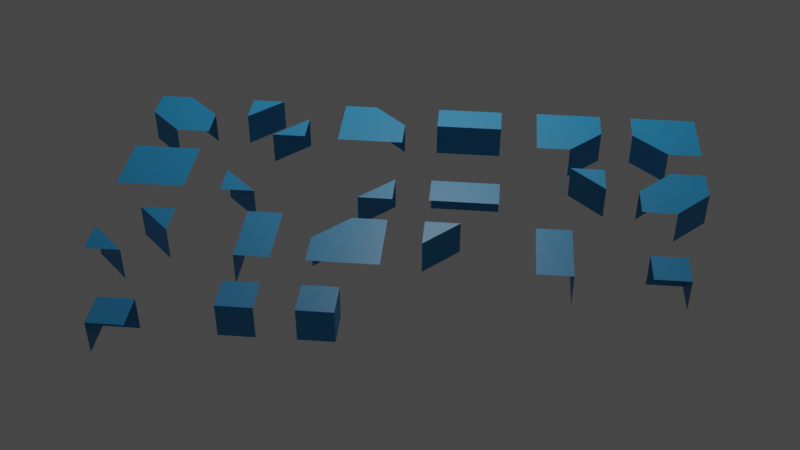 # Source: ms-raised.1.blend  (saved by Blender 2.80.75; exported with 4.5.12 LTS)
import bpy
from mathutils import Matrix  # noqa: F401  (used for matrix-valued properties, if any)

bpy.ops.wm.read_factory_settings(use_empty=True)
scene = bpy.context.scene
scene.name = 'Scene'

# ---- collections
col_collection = bpy.data.collections.new('Collection'); scene.collection.children.link(col_collection)

# ---- materials (node trees are filled in below, after node groups)
mat_tile_material = bpy.data.materials.new('Tile Material')
mat_tile_material.use_transparent_shadow = False
mat_ground_material = bpy.data.materials.new('Ground Material')
mat_ground_material.use_transparent_shadow = False

# ---- material node trees
mat_tile_material.use_nodes = True; mat_tile_material.node_tree.nodes.clear()
_N = mat_tile_material.node_tree.nodes; _L = mat_tile_material.node_tree.links
n0 = _N.new('ShaderNodeOutputMaterial'); n0.name = 'Material Output'; n0.location = (300, 300)
n1 = _N.new('ShaderNodeBsdfPrincipled'); n1.name = 'Principled BSDF'; n1.location = (10, 300)
n1.distribution = 'GGX'
n1.subsurface_method = 'BURLEY'
n1.inputs[0].default_value = (0.01764, 0.2737, 0.5569, 1.0)
n1.inputs[2].default_value = 0.4909
n1.inputs[3].default_value = 1.45
n1.inputs[27].default_value = (0.0, 0.0, 0.0, 1.0)
n1.inputs[28].default_value = 1.0
_L.new(n1.outputs[0], n0.inputs[0])
n0.is_active_output = True
mat_ground_material.use_nodes = True; mat_ground_material.node_tree.nodes.clear()
_N = mat_ground_material.node_tree.nodes; _L = mat_ground_material.node_tree.links
n0 = _N.new('ShaderNodeOutputMaterial'); n0.name = 'Material Output'; n0.location = (300, 300)
n1 = _N.new('ShaderNodeBsdfPrincipled'); n1.name = 'Principled BSDF'; n1.location = (10, 300)
n1.distribution = 'GGX'
n1.subsurface_method = 'BURLEY'
n1.inputs[0].default_value = (1.0, 1.0, 1.0, 1.0)
n1.inputs[2].default_value = 0.2773
n1.inputs[3].default_value = 1.45
n1.inputs[27].default_value = (0.0, 0.0, 0.0, 1.0)
n1.inputs[28].default_value = 1.0
_L.new(n1.outputs[0], n0.inputs[0])
n0.is_active_output = True

# ---- world
world_world = bpy.data.worlds.new('World'); scene.world = world_world
world_world.use_nodes = True; world_world.node_tree.nodes.clear()
_N = world_world.node_tree.nodes; _L = world_world.node_tree.links
n0 = _N.new('ShaderNodeOutputWorld'); n0.name = 'World Output'; n0.location = (300, 300)
n1 = _N.new('ShaderNodeBackground'); n1.name = 'Background'; n1.location = (10, 300)
n1.inputs[0].default_value = (0.05088, 0.05088, 0.05088, 1.0)
_L.new(n1.outputs[0], n0.inputs[0])
n0.is_active_output = True
world_world.color = (0.05088, 0.05088, 0.05088)
world_world.use_sun_shadow = False
world_world.sun_shadow_jitter_overblur = 0.0

# ---- cameras
cam_camera = bpy.data.cameras.new('Camera')
cam_camera.clip_end = 100.0
cam_camera.ortho_scale = 7.314

# ---- lights
light_light = bpy.data.lights.new('Light', 'POINT')
light_light.transmission_factor = 0.0
light_light.energy = 1000.0
light_light.shadow_soft_size = 0.1
light_light.shadow_maximum_resolution = 0.006
light_light.use_absolute_resolution = True

# ---- meshes
me_plane = bpy.data.meshes.new('Plane')
me_plane.from_pydata([(-0.5, -0.5, 0.0), (0.5, -0.5, 0.0), (-0.5, 0.5, 0.0), (0.5, 0.5, 0.0)], [], [(1, 2, 0), (1, 3, 2)])
_uv = me_plane.uv_layers.new(name='UVMap')
_uv.uv.foreach_set('vector', [1.0, 0.0, 0.0, 1.0, 0.0, 0.0, 1.0, 0.0, 1.0, 1.0, 0.0, 1.0])
me_plane.materials.append(mat_tile_material)
me_plane.use_remesh_preserve_volume = False
me_plane.use_remesh_preserve_attributes = False
me_plane.use_mirror_vertex_groups = False
me_plane.update()
me_plane_001 = bpy.data.meshes.new('Plane.001')
me_plane_001.from_pydata([(-0.5, -0.5, 0.0), (0.0, -0.5, 0.0), (-0.5, 0.0, 0.0), (0.0, -0.5, -0.5), (-0.5, 0.0, -0.5)], [], [(2, 0, 1), (3, 2, 1), (3, 4, 2)])
_uv = me_plane_001.uv_layers.new(name='UVMap')
_uv.uv.foreach_set('vector', [0.0, 0.0, 0.0, 0.0, 0.0, 0.0, 0.0, 0.0, 0.0, 0.0, 0.0, 0.0, 0.0, 0.0, 0.0, 0.0, 0.0, 0.0])
me_plane_001.materials.append(mat_tile_material)
me_plane_001.use_remesh_preserve_volume = False
me_plane_001.use_remesh_preserve_attributes = False
me_plane_001.use_mirror_vertex_groups = False
me_plane_001.update()
me_plane_002 = bpy.data.meshes.new('Plane.002')
me_plane_002.from_pydata([(0.5, -0.5, 0.0), (0.5, 0.0, 0.0), (0.0, -0.5, 0.0), (0.5, 0.0, -0.5), (0.0, -0.5, -0.5)], [], [(2, 0, 1), (3, 2, 1), (3, 4, 2)])
_uv = me_plane_002.uv_layers.new(name='UVMap')
_uv.uv.foreach_set('vector', [0.0, 0.0, 0.0, 0.0, 0.0, 0.0, 0.0, 0.0, 0.0, 0.0, 0.0, 0.0, 0.0, 0.0, 0.0, 0.0, 0.0, 0.0])
me_plane_002.materials.append(mat_tile_material)
me_plane_002.use_remesh_preserve_volume = False
me_plane_002.use_remesh_preserve_attributes = False
me_plane_002.use_mirror_vertex_groups = False
me_plane_002.update()
me_plane_003 = bpy.data.meshes.new('Plane.003')
me_plane_003.from_pydata([(0.5, 0.5, 0.0), (0.0, 0.5, 0.0), (0.5, 0.0, 0.0), (0.0, 0.5, -0.5), (0.5, 0.0, -0.5)], [], [(2, 0, 1), (3, 2, 1), (3, 4, 2)])
_uv = me_plane_003.uv_layers.new(name='UVMap')
_uv.uv.foreach_set('vector', [0.0, 0.0, 0.0, 0.0, 0.0, 0.0, 0.0, 0.0, 0.0, 0.0, 0.0, 0.0, 0.0, 0.0, 0.0, 0.0, 0.0, 0.0])
me_plane_003.materials.append(mat_tile_material)
me_plane_003.use_remesh_preserve_volume = False
me_plane_003.use_remesh_preserve_attributes = False
me_plane_003.use_mirror_vertex_groups = False
me_plane_003.update()
me_plane_004 = bpy.data.meshes.new('Plane.004')
me_plane_004.from_pydata([(-0.5, 0.5, 0.0), (-0.5, 0.0, 0.0), (0.0, 0.5, 0.0), (-0.5, 0.0, -0.5), (0.0, 0.5, -0.5)], [], [(2, 0, 1), (3, 2, 1), (3, 4, 2)])
_uv = me_plane_004.uv_layers.new(name='UVMap')
_uv.uv.foreach_set('vector', [0.0, 0.0, 0.0, 0.0, 0.0, 0.0, 0.0, 0.0, 0.0, 0.0, 0.0, 0.0, 0.0, 0.0, 0.0, 0.0, 0.0, 0.0])
me_plane_004.materials.append(mat_tile_material)
me_plane_004.use_remesh_preserve_volume = False
me_plane_004.use_remesh_preserve_attributes = False
me_plane_004.use_mirror_vertex_groups = False
me_plane_004.update()
me_plane_005 = bpy.data.meshes.new('Plane.005')
me_plane_005.from_pydata([(-0.5, -0.5, 0.0), (0.0, -0.5, 0.0), (-0.5, 0.0, 0.0), (0.0, 0.0, 0.0), (0.0, -0.5, -0.5), (-0.5, 0.0, -0.5), (0.0, 0.0, -0.5)], [], [(1, 2, 0), (3, 5, 2), (1, 6, 3), (1, 3, 2), (3, 6, 5), (1, 4, 6)])
_uv = me_plane_005.uv_layers.new(name='UVMap')
_uv.uv.foreach_set('vector', [1.0, 0.0, 0.0, 1.0, 0.0, 0.0, 1.0, 1.0, 0.0, 1.0, 0.0, 1.0, 1.0, 0.0, 1.0, 1.0, 1.0, 1.0, 1.0, 0.0, 1.0, 1.0, 0.0, 1.0, 1.0, 1.0, 1.0, 1.0, 0.0, 1.0, 1.0, 0.0, 1.0, 0.0, 1.0, 1.0])
me_plane_005.materials.append(mat_tile_material)
me_plane_005.use_remesh_preserve_volume = False
me_plane_005.use_remesh_preserve_attributes = False
me_plane_005.use_mirror_vertex_groups = False
me_plane_005.update()
me_plane_006 = bpy.data.meshes.new('Plane.006')
me_plane_006.from_pydata([(-0.5, 0.5, 0.0), (-0.5, 0.0, 0.0), (0.0, 0.5, 0.0), (0.0, 0.0, 0.0), (-0.5, 0.0, -0.5), (0.0, 0.5, -0.5), (0.0, 0.0, -0.5)], [], [(1, 2, 0), (3, 5, 2), (1, 6, 3), (1, 3, 2), (3, 6, 5), (1, 4, 6)])
_uv = me_plane_006.uv_layers.new(name='UVMap')
_uv.uv.foreach_set('vector', [1.0, 0.0, 0.0, 1.0, 0.0, 0.0, 1.0, 1.0, 0.0, 1.0, 0.0, 1.0, 1.0, 0.0, 1.0, 1.0, 1.0, 1.0, 1.0, 0.0, 1.0, 1.0, 0.0, 1.0, 1.0, 1.0, 1.0, 1.0, 0.0, 1.0, 1.0, 0.0, 1.0, 0.0, 1.0, 1.0])
me_plane_006.materials.append(mat_tile_material)
me_plane_006.use_remesh_preserve_volume = False
me_plane_006.use_remesh_preserve_attributes = False
me_plane_006.use_mirror_vertex_groups = False
me_plane_006.update()
me_plane_007 = bpy.data.meshes.new('Plane.007')
me_plane_007.from_pydata([(0.5, -0.5, 0.0), (0.5, 0.0, 0.0), (0.0, -0.5, 0.0), (0.0, 0.0, 0.0), (0.5, 0.0, -0.5), (0.0, -0.5, -0.5), (0.0, 0.0, -0.5)], [], [(1, 2, 0), (3, 5, 2), (1, 6, 3), (1, 3, 2), (3, 6, 5), (1, 4, 6)])
_uv = me_plane_007.uv_layers.new(name='UVMap')
_uv.uv.foreach_set('vector', [1.0, 0.0, 0.0, 1.0, 0.0, 0.0, 1.0, 1.0, 0.0, 1.0, 0.0, 1.0, 1.0, 0.0, 1.0, 1.0, 1.0, 1.0, 1.0, 0.0, 1.0, 1.0, 0.0, 1.0, 1.0, 1.0, 1.0, 1.0, 0.0, 1.0, 1.0, 0.0, 1.0, 0.0, 1.0, 1.0])
me_plane_007.materials.append(mat_tile_material)
me_plane_007.use_remesh_preserve_volume = False
me_plane_007.use_remesh_preserve_attributes = False
me_plane_007.use_mirror_vertex_groups = False
me_plane_007.update()
me_plane_008 = bpy.data.meshes.new('Plane.008')
me_plane_008.from_pydata([(0.5, 0.5, 0.0), (0.0, 0.5, 0.0), (0.5, 0.0, 0.0), (0.0, 0.0, 0.0), (0.0, 0.5, -0.5), (0.5, 0.0, -0.5), (0.0, 0.0, -0.5)], [], [(1, 2, 0), (3, 5, 2), (1, 6, 3), (1, 3, 2), (3, 6, 5), (1, 4, 6)])
_uv = me_plane_008.uv_layers.new(name='UVMap')
_uv.uv.foreach_set('vector', [1.0, 0.0, 0.0, 1.0, 0.0, 0.0, 1.0, 1.0, 0.0, 1.0, 0.0, 1.0, 1.0, 0.0, 1.0, 1.0, 1.0, 1.0, 1.0, 0.0, 1.0, 1.0, 0.0, 1.0, 1.0, 1.0, 1.0, 1.0, 0.0, 1.0, 1.0, 0.0, 1.0, 0.0, 1.0, 1.0])
me_plane_008.materials.append(mat_tile_material)
me_plane_008.use_remesh_preserve_volume = False
me_plane_008.use_remesh_preserve_attributes = False
me_plane_008.use_mirror_vertex_groups = False
me_plane_008.update()
me_plane_009 = bpy.data.meshes.new('Plane.009')
me_plane_009.from_pydata([(-0.5, -0.5, 0.0), (0.0, -0.5, 0.0), (-0.5, 0.5, 0.0), (0.0, 0.5, 0.0), (0.0, -0.5, -0.5), (0.0, 0.5, -0.5)], [], [(1, 2, 0), (1, 5, 3), (1, 3, 2), (1, 4, 5)])
_uv = me_plane_009.uv_layers.new(name='UVMap')
_uv.uv.foreach_set('vector', [1.0, 0.0, 0.0, 1.0, 0.0, 0.0, 1.0, 0.0, 1.0, 1.0, 1.0, 1.0, 1.0, 0.0, 1.0, 1.0, 0.0, 1.0, 1.0, 0.0, 1.0, 0.0, 1.0, 1.0])
me_plane_009.materials.append(mat_tile_material)
me_plane_009.use_remesh_preserve_volume = False
me_plane_009.use_remesh_preserve_attributes = False
me_plane_009.use_mirror_vertex_groups = False
me_plane_009.update()
me_plane_010 = bpy.data.meshes.new('Plane.010')
me_plane_010.from_pydata([(0.5, -0.5, 0.0), (0.5, 0.0, 0.0), (-0.5, -0.5, 0.0), (-0.5, 0.0, 0.0), (0.5, 0.0, -0.5), (-0.5, 0.0, -0.5)], [], [(1, 2, 0), (1, 5, 3), (1, 3, 2), (1, 4, 5)])
_uv = me_plane_010.uv_layers.new(name='UVMap')
_uv.uv.foreach_set('vector', [1.0, 0.0, 0.0, 1.0, 0.0, 0.0, 1.0, 0.0, 1.0, 1.0, 1.0, 1.0, 1.0, 0.0, 1.0, 1.0, 0.0, 1.0, 1.0, 0.0, 1.0, 0.0, 1.0, 1.0])
me_plane_010.materials.append(mat_tile_material)
me_plane_010.use_remesh_preserve_volume = False
me_plane_010.use_remesh_preserve_attributes = False
me_plane_010.use_mirror_vertex_groups = False
me_plane_010.update()
me_plane_011 = bpy.data.meshes.new('Plane.011')
me_plane_011.from_pydata([(0.5, 0.5, 0.0), (0.0, 0.5, 0.0), (0.5, -0.5, 0.0), (0.0, -0.5, 0.0), (0.0, 0.5, -0.5), (0.0, -0.5, -0.5)], [], [(1, 2, 0), (1, 5, 3), (1, 3, 2), (1, 4, 5)])
_uv = me_plane_011.uv_layers.new(name='UVMap')
_uv.uv.foreach_set('vector', [1.0, 0.0, 0.0, 1.0, 0.0, 0.0, 1.0, 0.0, 1.0, 1.0, 1.0, 1.0, 1.0, 0.0, 1.0, 1.0, 0.0, 1.0, 1.0, 0.0, 1.0, 0.0, 1.0, 1.0])
me_plane_011.materials.append(mat_tile_material)
me_plane_011.use_remesh_preserve_volume = False
me_plane_011.use_remesh_preserve_attributes = False
me_plane_011.use_mirror_vertex_groups = False
me_plane_011.update()
me_plane_012 = bpy.data.meshes.new('Plane.012')
me_plane_012.from_pydata([(-0.5, 0.5, 0.0), (-0.5, 0.0, 0.0), (0.5, 0.5, 0.0), (0.5, 0.0, 0.0), (-0.5, 0.0, -0.5), (0.5, 0.0, -0.5)], [], [(1, 2, 0), (1, 5, 3), (1, 3, 2), (1, 4, 5)])
_uv = me_plane_012.uv_layers.new(name='UVMap')
_uv.uv.foreach_set('vector', [1.0, 0.0, 0.0, 1.0, 0.0, 0.0, 1.0, 0.0, 1.0, 1.0, 1.0, 1.0, 1.0, 0.0, 1.0, 1.0, 0.0, 1.0, 1.0, 0.0, 1.0, 0.0, 1.0, 1.0])
me_plane_012.materials.append(mat_tile_material)
me_plane_012.use_remesh_preserve_volume = False
me_plane_012.use_remesh_preserve_attributes = False
me_plane_012.use_mirror_vertex_groups = False
me_plane_012.update()
me_plane_013 = bpy.data.meshes.new('Plane.013')
me_plane_013.from_pydata([(-0.5, -0.5, 0.0), (0.5, -0.5, 0.0), (-0.5, 0.5, 0.0), (0.0, 0.5, 0.0), (0.5, 0.0, 0.0), (0.0, 0.5, -0.5), (0.5, 0.0, -0.5)], [], [(3, 0, 4), (4, 5, 3), (2, 0, 3), (0, 1, 4), (4, 6, 5)])
_uv = me_plane_013.uv_layers.new(name='UVMap')
_uv.uv.foreach_set('vector', [0.5357, 1.0, 0.0, 0.0, 1.0, 0.5514, 1.0, 0.5514, 0.5357, 1.0, 0.5357, 1.0, 0.0, 1.0, 0.0, 0.0, 0.5357, 1.0, 0.0, 0.0, 1.0, 0.0, 1.0, 0.5514, 1.0, 0.5514, 1.0, 0.5514, 0.5357, 1.0])
me_plane_013.materials.append(mat_tile_material)
me_plane_013.use_remesh_preserve_volume = False
me_plane_013.use_remesh_preserve_attributes = False
me_plane_013.use_mirror_vertex_groups = False
me_plane_013.update()
me_plane_014 = bpy.data.meshes.new('Plane.014')
me_plane_014.from_pydata([(-0.5, 0.5, 0.0), (-0.5, -0.5, 0.0), (0.5, 0.5, 0.0), (0.5, 0.0, 0.0), (0.0, -0.5, 0.0), (0.5, 0.0, -0.5), (0.0, -0.5, -0.5)], [], [(3, 0, 4), (4, 5, 3), (2, 0, 3), (0, 1, 4), (4, 6, 5)])
_uv = me_plane_014.uv_layers.new(name='UVMap')
_uv.uv.foreach_set('vector', [0.5357, 1.0, 0.0, 0.0, 1.0, 0.5514, 1.0, 0.5514, 0.5357, 1.0, 0.5357, 1.0, 0.0, 1.0, 0.0, 0.0, 0.5357, 1.0, 0.0, 0.0, 1.0, 0.0, 1.0, 0.5514, 1.0, 0.5514, 1.0, 0.5514, 0.5357, 1.0])
me_plane_014.materials.append(mat_tile_material)
me_plane_014.use_remesh_preserve_volume = False
me_plane_014.use_remesh_preserve_attributes = False
me_plane_014.use_mirror_vertex_groups = False
me_plane_014.update()
me_plane_015 = bpy.data.meshes.new('Plane.015')
me_plane_015.from_pydata([(0.5, 0.5, 0.0), (-0.5, 0.5, 0.0), (0.5, -0.5, 0.0), (0.0, -0.5, 0.0), (-0.5, 0.0, 0.0), (0.0, -0.5, -0.5), (-0.5, 0.0, -0.5)], [], [(3, 0, 4), (4, 5, 3), (2, 0, 3), (0, 1, 4), (4, 6, 5)])
_uv = me_plane_015.uv_layers.new(name='UVMap')
_uv.uv.foreach_set('vector', [0.5357, 1.0, 0.0, 0.0, 1.0, 0.5514, 1.0, 0.5514, 0.5357, 1.0, 0.5357, 1.0, 0.0, 1.0, 0.0, 0.0, 0.5357, 1.0, 0.0, 0.0, 1.0, 0.0, 1.0, 0.5514, 1.0, 0.5514, 1.0, 0.5514, 0.5357, 1.0])
me_plane_015.materials.append(mat_tile_material)
me_plane_015.use_remesh_preserve_volume = False
me_plane_015.use_remesh_preserve_attributes = False
me_plane_015.use_mirror_vertex_groups = False
me_plane_015.update()
me_plane_016 = bpy.data.meshes.new('Plane.016')
me_plane_016.from_pydata([(0.5, -0.5, 0.0), (0.5, 0.5, 0.0), (-0.5, -0.5, 0.0), (-0.5, 0.0, 0.0), (0.0, 0.5, 0.0), (-0.5, 0.0, -0.5), (0.0, 0.5, -0.5)], [], [(3, 0, 4), (4, 5, 3), (2, 0, 3), (0, 1, 4), (4, 6, 5)])
_uv = me_plane_016.uv_layers.new(name='UVMap')
_uv.uv.foreach_set('vector', [0.5357, 1.0, 0.0, 0.0, 1.0, 0.5514, 1.0, 0.5514, 0.5357, 1.0, 0.5357, 1.0, 0.0, 1.0, 0.0, 0.0, 0.5357, 1.0, 0.0, 0.0, 1.0, 0.0, 1.0, 0.5514, 1.0, 0.5514, 1.0, 0.5514, 0.5357, 1.0])
me_plane_016.materials.append(mat_tile_material)
me_plane_016.use_remesh_preserve_volume = False
me_plane_016.use_remesh_preserve_attributes = False
me_plane_016.use_mirror_vertex_groups = False
me_plane_016.update()
me_plane_017 = bpy.data.meshes.new('Plane.017')
me_plane_017.from_pydata([(0.5, -0.5, 0.0), (-0.5, 0.5, 0.0), (0.0, 0.5, 0.0), (0.5, 0.0, 0.0), (0.0, -0.5, 0.0), (-0.5, 0.0, 0.0), (0.0, 0.5, -0.5), (0.5, 0.0, -0.5), (0.0, -0.5, -0.5), (-0.5, 0.0, -0.5)], [], [(3, 2, 5), (5, 8, 4), (3, 6, 2), (1, 5, 2), (5, 4, 3), (4, 0, 3), (5, 9, 8), (3, 7, 6)])
_uv = me_plane_017.uv_layers.new(name='UVMap')
_uv.uv.foreach_set('vector', [1.0, 0.5514, 0.5357, 1.0, 0.0, 0.5059, 0.0, 0.5059, 0.5145, 0.0, 0.5145, 0.0, 1.0, 0.5514, 0.5357, 1.0, 0.5357, 1.0, 0.0, 1.0, 0.0, 0.5059, 0.5357, 1.0, 0.0, 0.5059, 0.5145, 0.0, 1.0, 0.5514, 0.5145, 0.0, 1.0, 0.0, 1.0, 0.5514, 0.0, 0.5059, 0.0, 0.5059, 0.5145, 0.0, 1.0, 0.5514, 1.0, 0.5514, 0.5357, 1.0])
me_plane_017.materials.append(mat_tile_material)
me_plane_017.use_remesh_preserve_volume = False
me_plane_017.use_remesh_preserve_attributes = False
me_plane_017.use_mirror_vertex_groups = False
me_plane_017.update()
me_plane_018 = bpy.data.meshes.new('Plane.018')
me_plane_018.from_pydata([(-0.5, -0.5, 0.0), (0.5, 0.5, 0.0), (0.5, 0.0, 0.0), (0.0, -0.5, 0.0), (-0.5, 0.0, 0.0), (0.0, 0.5, 0.0), (0.5, 0.0, -0.5), (0.0, -0.5, -0.5), (-0.5, 0.0, -0.5), (0.0, 0.5, -0.5)], [], [(3, 2, 5), (5, 8, 4), (3, 6, 2), (1, 5, 2), (5, 4, 3), (4, 0, 3), (5, 9, 8), (3, 7, 6)])
_uv = me_plane_018.uv_layers.new(name='UVMap')
_uv.uv.foreach_set('vector', [1.0, 0.5514, 0.5357, 1.0, 0.0, 0.5059, 0.0, 0.5059, 0.5145, 0.0, 0.5145, 0.0, 1.0, 0.5514, 0.5357, 1.0, 0.5357, 1.0, 0.0, 1.0, 0.0, 0.5059, 0.5357, 1.0, 0.0, 0.5059, 0.5145, 0.0, 1.0, 0.5514, 0.5145, 0.0, 1.0, 0.0, 1.0, 0.5514, 0.0, 0.5059, 0.0, 0.5059, 0.5145, 0.0, 1.0, 0.5514, 1.0, 0.5514, 0.5357, 1.0])
me_plane_018.materials.append(mat_tile_material)
me_plane_018.use_remesh_preserve_volume = False
me_plane_018.use_remesh_preserve_attributes = False
me_plane_018.use_mirror_vertex_groups = False
me_plane_018.update()
me_plane_020 = bpy.data.meshes.new('Plane.020')
me_plane_020.from_pydata([(-0.5, 0.5, 0.0), (-0.5, 0.0, 0.0), (0.0, 0.5, 0.0), (0.5, -0.5, 0.0), (0.5, 0.0, 0.0), (0.0, -0.5, 0.0), (-0.5, 0.0, -0.5), (0.0, 0.5, -0.5), (0.5, 0.0, -0.5), (0.0, -0.5, -0.5)], [], [(2, 0, 1), (5, 3, 4), (8, 5, 4), (6, 2, 1), (8, 9, 5), (6, 7, 2)])
_uv = me_plane_020.uv_layers.new(name='UVMap')
_uv.uv.foreach_set('vector', [0.0, 0.0, 0.0, 0.0, 0.0, 0.0, 0.0, 0.0, 0.0, 0.0, 0.0, 0.0, 0.0, 0.0, 0.0, 0.0, 0.0, 0.0, 0.0, 0.0, 0.0, 0.0, 0.0, 0.0, 0.0, 0.0, 0.0, 0.0, 0.0, 0.0, 0.0, 0.0, 0.0, 0.0, 0.0, 0.0])
me_plane_020.materials.append(mat_tile_material)
me_plane_020.use_remesh_preserve_volume = False
me_plane_020.use_remesh_preserve_attributes = False
me_plane_020.use_mirror_vertex_groups = False
me_plane_020.update()
me_plane_021 = bpy.data.meshes.new('Plane.021')
me_plane_021.from_pydata([(-0.5, -0.5, 0.0), (0.0, -0.5, 0.0), (-0.5, 0.0, 0.0), (0.5, 0.5, 0.0), (0.0, 0.5, 0.0), (0.5, 0.0, 0.0), (0.0, -0.5, -0.5), (-0.5, 0.0, -0.5), (0.0, 0.5, -0.5), (0.5, 0.0, -0.5)], [], [(2, 0, 1), (5, 3, 4), (8, 5, 4), (6, 2, 1), (8, 9, 5), (6, 7, 2)])
_uv = me_plane_021.uv_layers.new(name='UVMap')
_uv.uv.foreach_set('vector', [0.0, 0.0, 0.0, 0.0, 0.0, 0.0, 0.0, 0.0, 0.0, 0.0, 0.0, 0.0, 0.0, 0.0, 0.0, 0.0, 0.0, 0.0, 0.0, 0.0, 0.0, 0.0, 0.0, 0.0, 0.0, 0.0, 0.0, 0.0, 0.0, 0.0, 0.0, 0.0, 0.0, 0.0, 0.0, 0.0])
me_plane_021.materials.append(mat_tile_material)
me_plane_021.use_remesh_preserve_volume = False
me_plane_021.use_remesh_preserve_attributes = False
me_plane_021.use_mirror_vertex_groups = False
me_plane_021.update()
me_plane_019 = bpy.data.meshes.new('Plane.019')
me_plane_019.from_pydata([], [], [])
_uv = me_plane_019.uv_layers.new(name='UVMap')
_uv.uv.foreach_set('vector', [])
me_plane_019.materials.append(mat_ground_material)
me_plane_019.use_remesh_preserve_volume = False
me_plane_019.use_remesh_preserve_attributes = False
me_plane_019.use_mirror_vertex_groups = False
me_plane_019.update()

# ---- objects
ob_light = bpy.data.objects.new('Light', light_light)
ob_camera = bpy.data.objects.new('Camera', cam_camera)
ob_case_15 = bpy.data.objects.new('case-15', me_plane)
ob_case_1 = bpy.data.objects.new('case-1', me_plane_001)
ob_case_2 = bpy.data.objects.new('case-2', me_plane_002)
ob_case_4 = bpy.data.objects.new('case-4', me_plane_003)
ob_case_8 = bpy.data.objects.new('case-8', me_plane_004)
ob_case_m1 = bpy.data.objects.new('case-m1', me_plane_005)
ob_case_m4 = bpy.data.objects.new('case-m4', me_plane_006)
ob_case_m2 = bpy.data.objects.new('case-m2', me_plane_007)
ob_case_m3 = bpy.data.objects.new('case-m3', me_plane_008)
ob_case_9 = bpy.data.objects.new('case-9', me_plane_009)
ob_case_3 = bpy.data.objects.new('case-3', me_plane_010)
ob_case_6 = bpy.data.objects.new('case-6', me_plane_011)
ob_case_12 = bpy.data.objects.new('case-12', me_plane_012)
ob_case_11 = bpy.data.objects.new('case-11', me_plane_013)
ob_case_13 = bpy.data.objects.new('case-13', me_plane_014)
ob_case_14 = bpy.data.objects.new('case-14', me_plane_015)
ob_case_7 = bpy.data.objects.new('case-7', me_plane_016)
ob_case_10_1 = bpy.data.objects.new('case-10-1', me_plane_017)
ob_case_5 = bpy.data.objects.new('case-5', me_plane_018)
ob_case_10_2 = bpy.data.objects.new('case-10-2', me_plane_020)
ob_case_5_2 = bpy.data.objects.new('case-5-2', me_plane_021)
ob_plane = bpy.data.objects.new('Plane', me_plane_019)

# ---- transforms, parenting, visibility, modifiers, constraints
ob_light.location = (-0.01821, 5.314, 5.904)
ob_light.rotation_euler = (0.6503, 0.05522, 1.866)
ob_light.lock_rotations_4d = False
ob_light.empty_display_type = 'ARROWS'
ob_light.color = (0.0, 0.0, 0.0, 0.0)
ob_light.lineart.crease_threshold = 0.0
ob_camera.location = (0.8095, -12.37, 9.246)
ob_camera.rotation_euler = (0.9273, 2.301e-07, 0.09393)
ob_camera.lock_rotations_4d = False
ob_camera.empty_display_type = 'ARROWS'
ob_camera.color = (0.0, 0.0, 0.0, 0.0)
ob_camera.display_type = 'WIRE'
ob_camera.lineart.crease_threshold = 0.0
ob_case_15.location = (-4.068, 1.05, 0.0)
ob_case_15.lineart.crease_threshold = 0.0
ob_case_1.location = (-2.524, 1.027, 0.0)
ob_case_1.lineart.crease_threshold = 0.0
ob_case_2.location = (-1.016, 1.011, 0.0)
ob_case_2.lineart.crease_threshold = 0.0
ob_case_4.location = (2.05, 1.046, 0.0)
ob_case_4.lineart.crease_threshold = 0.0
ob_case_8.location = (0.4906, -0.4822, 0.0)
ob_case_8.lineart.crease_threshold = 0.0
ob_case_m1.location = (3.555, -0.4644, 0.0)
ob_case_m1.lineart.crease_threshold = 0.0
ob_case_m4.location = (-0.9969, -2.0, 0.0)
ob_case_m4.lineart.crease_threshold = 0.0
ob_case_m2.location = (-4.061, -1.976, 0.0)
ob_case_m2.lineart.crease_threshold = 0.0
ob_case_m3.location = (-2.533, -2.008, 0.0)
ob_case_m3.lineart.crease_threshold = 0.0
ob_case_9.location = (2.029, -0.4992, 0.0)
ob_case_9.lineart.crease_threshold = 0.0
ob_case_3.location = (0.5103, 1.026, 0.0)
ob_case_3.lineart.crease_threshold = 0.0
ob_case_6.location = (-2.514, -0.4701, 0.0)
ob_case_6.lineart.crease_threshold = 0.0
ob_case_12.location = (0.4944, 2.538, 0.0)
ob_case_12.lineart.crease_threshold = 0.0
ob_case_11.location = (-1.012, 2.515, 0.0)
ob_case_11.lineart.crease_threshold = 0.0
ob_case_13.location = (2.053, 2.553, 0.0)
ob_case_13.lineart.crease_threshold = 0.0
ob_case_14.location = (3.533, 2.553, 0.0)
ob_case_14.lineart.crease_threshold = 0.0
ob_case_7.location = (-1.031, -0.4934, 0.0)
ob_case_7.lineart.crease_threshold = 0.0
ob_case_10_1.location = (-4.052, 2.554, 0.0)
ob_case_10_1.lineart.crease_threshold = 0.0
ob_case_5.location = (3.522, 1.03, 0.0)
ob_case_5.lineart.crease_threshold = 0.0
ob_case_10_2.location = (-2.535, 2.555, 0.0)
ob_case_10_2.lineart.crease_threshold = 0.0
ob_case_5_2.location = (-4.047, -0.5051, 0.0)
ob_case_5_2.lineart.crease_threshold = 0.0
ob_plane.location = (0.0, 0.0, 0.0)
ob_plane.scale = (4.989, 4.989, 4.989)
ob_plane.lineart.crease_threshold = 0.0

# ---- collection membership
col_collection.objects.link(ob_light)
col_collection.objects.link(ob_camera)
col_collection.objects.link(ob_case_15)
col_collection.objects.link(ob_case_1)
col_collection.objects.link(ob_case_2)
col_collection.objects.link(ob_case_4)
col_collection.objects.link(ob_case_8)
col_collection.objects.link(ob_case_m1)
col_collection.objects.link(ob_case_m4)
col_collection.objects.link(ob_case_m2)
col_collection.objects.link(ob_case_m3)
col_collection.objects.link(ob_case_9)
col_collection.objects.link(ob_case_3)
col_collection.objects.link(ob_case_6)
col_collection.objects.link(ob_case_12)
col_collection.objects.link(ob_case_11)
col_collection.objects.link(ob_case_13)
col_collection.objects.link(ob_case_14)
col_collection.objects.link(ob_case_7)
col_collection.objects.link(ob_case_10_1)
col_collection.objects.link(ob_case_5)
col_collection.objects.link(ob_case_10_2)
col_collection.objects.link(ob_case_5_2)
col_collection.objects.link(ob_plane)

# ---- scene / render settings (as saved in the file)
scene.camera = ob_camera
scene.frame_start = 1; scene.frame_end = 250; scene.frame_set(1)
scene.render.engine = 'BLENDER_EEVEE_NEXT'
scene.cycles.use_denoising = False
scene.cycles.samples = 128
scene.cycles.sampling_pattern = 'TABULATED_SOBOL'
scene.cycles.use_adaptive_sampling = False
scene.cycles.use_light_tree = False
scene.view_settings.view_transform = 'Filmic'
bpy.context.view_layer.update()

